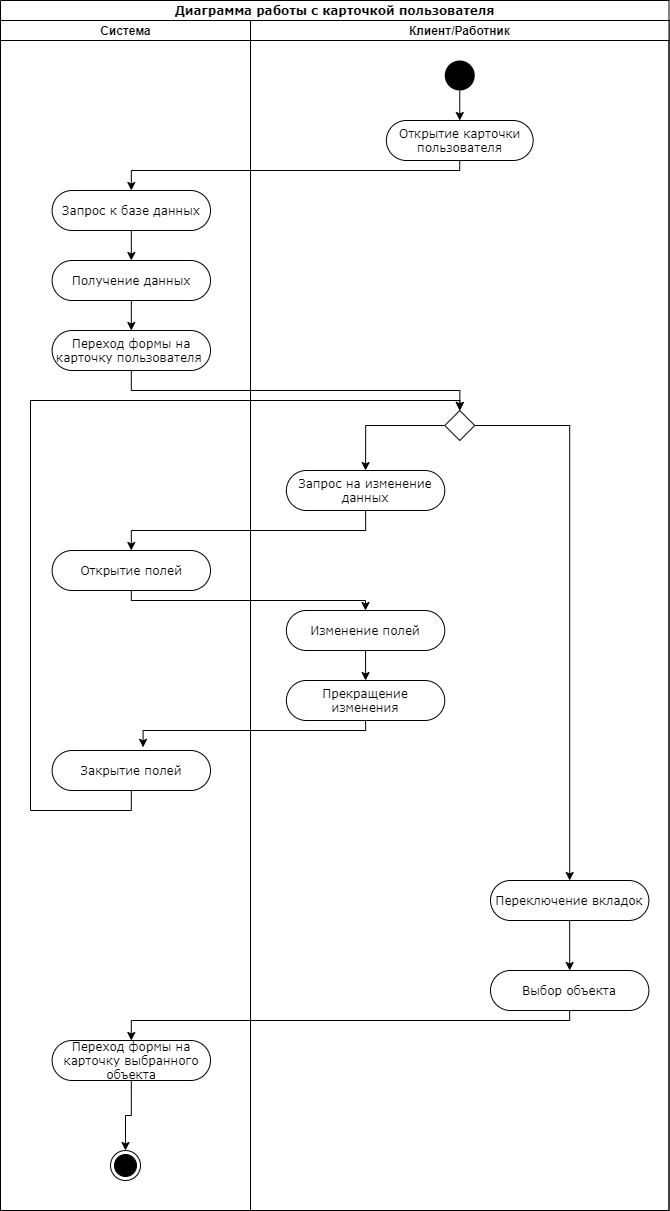

The diagram above was exported from draw.io. Its source (the exported page's mxGraphModel, read from the mxfile embedded in the PNG):
<mxGraphModel dx="2078" dy="1244" grid="1" gridSize="10" guides="1" tooltips="1" connect="1" arrows="1" fold="1" page="1" pageScale="1" pageWidth="3300" pageHeight="4681" math="0" shadow="0">
  <root>
    <mxCell id="7O2gF7AWLXJMSY6cgK9o-0" />
    <mxCell id="7O2gF7AWLXJMSY6cgK9o-1" parent="7O2gF7AWLXJMSY6cgK9o-0" />
    <mxCell id="LgqTCySF359qw8Zy1i0--0" value="Диаграмма работы с карточкой пользователя" style="swimlane;html=1;childLayout=stackLayout;startSize=20;rounded=0;shadow=0;comic=0;labelBackgroundColor=none;strokeWidth=1;fontFamily=Verdana;fontSize=12;align=center;glass=0;" parent="7O2gF7AWLXJMSY6cgK9o-1" vertex="1">
      <mxGeometry x="50" y="20" width="668.5" height="1210" as="geometry" />
    </mxCell>
    <mxCell id="LgqTCySF359qw8Zy1i0--1" value="Система" style="swimlane;html=1;startSize=20;" parent="LgqTCySF359qw8Zy1i0--0" vertex="1">
      <mxGeometry y="20" width="250" height="1190" as="geometry" />
    </mxCell>
    <mxCell id="sd0Ovpa0fc97JfYWVaxw-1" style="edgeStyle=orthogonalEdgeStyle;rounded=0;orthogonalLoop=1;jettySize=auto;html=1;exitX=0.5;exitY=1;exitDx=0;exitDy=0;entryX=0.5;entryY=0;entryDx=0;entryDy=0;" parent="LgqTCySF359qw8Zy1i0--1" source="CcbV6kbn-q4faCSvba28-1" target="sd0Ovpa0fc97JfYWVaxw-0" edge="1">
      <mxGeometry relative="1" as="geometry" />
    </mxCell>
    <mxCell id="CcbV6kbn-q4faCSvba28-1" value="Запрос к базе данных" style="rounded=1;whiteSpace=wrap;html=1;shadow=0;comic=0;labelBackgroundColor=none;strokeWidth=1;fontFamily=Verdana;fontSize=12;align=center;arcSize=50;" parent="LgqTCySF359qw8Zy1i0--1" vertex="1">
      <mxGeometry x="51.63" y="170" width="158.37" height="40" as="geometry" />
    </mxCell>
    <mxCell id="sd0Ovpa0fc97JfYWVaxw-3" style="edgeStyle=orthogonalEdgeStyle;rounded=0;orthogonalLoop=1;jettySize=auto;html=1;exitX=0.5;exitY=1;exitDx=0;exitDy=0;entryX=0.5;entryY=0;entryDx=0;entryDy=0;" parent="LgqTCySF359qw8Zy1i0--1" source="sd0Ovpa0fc97JfYWVaxw-0" target="sd0Ovpa0fc97JfYWVaxw-2" edge="1">
      <mxGeometry relative="1" as="geometry" />
    </mxCell>
    <mxCell id="sd0Ovpa0fc97JfYWVaxw-0" value="Получение данных" style="rounded=1;whiteSpace=wrap;html=1;shadow=0;comic=0;labelBackgroundColor=none;strokeWidth=1;fontFamily=Verdana;fontSize=12;align=center;arcSize=50;" parent="LgqTCySF359qw8Zy1i0--1" vertex="1">
      <mxGeometry x="51.629999999999995" y="240" width="158.37" height="40" as="geometry" />
    </mxCell>
    <mxCell id="sd0Ovpa0fc97JfYWVaxw-2" value="Переход формы на карточку пользователя&amp;nbsp;" style="rounded=1;whiteSpace=wrap;html=1;shadow=0;comic=0;labelBackgroundColor=none;strokeWidth=1;fontFamily=Verdana;fontSize=12;align=center;arcSize=50;" parent="LgqTCySF359qw8Zy1i0--1" vertex="1">
      <mxGeometry x="51.629999999999995" y="310" width="158.37" height="40" as="geometry" />
    </mxCell>
    <mxCell id="huAgu6-ivkdk52SSkdgG-4" value="Открытие полей" style="rounded=1;whiteSpace=wrap;html=1;shadow=0;comic=0;labelBackgroundColor=none;strokeWidth=1;fontFamily=Verdana;fontSize=12;align=center;arcSize=50;" parent="LgqTCySF359qw8Zy1i0--1" vertex="1">
      <mxGeometry x="51.629999999999995" y="530" width="158.37" height="40" as="geometry" />
    </mxCell>
    <mxCell id="huAgu6-ivkdk52SSkdgG-10" value="Закрытие полей" style="rounded=1;whiteSpace=wrap;html=1;shadow=0;comic=0;labelBackgroundColor=none;strokeWidth=1;fontFamily=Verdana;fontSize=12;align=center;arcSize=50;" parent="LgqTCySF359qw8Zy1i0--1" vertex="1">
      <mxGeometry x="51.629999999999995" y="730" width="158.37" height="40" as="geometry" />
    </mxCell>
    <mxCell id="j1qhbhf7-5j0s-tZB4_X-1" style="edgeStyle=orthogonalEdgeStyle;rounded=0;orthogonalLoop=1;jettySize=auto;html=1;exitX=0.5;exitY=1;exitDx=0;exitDy=0;entryX=0.5;entryY=0;entryDx=0;entryDy=0;" edge="1" parent="LgqTCySF359qw8Zy1i0--1" source="huAgu6-ivkdk52SSkdgG-19" target="j1qhbhf7-5j0s-tZB4_X-0">
      <mxGeometry relative="1" as="geometry" />
    </mxCell>
    <mxCell id="huAgu6-ivkdk52SSkdgG-19" value="Переход формы на карточку выбранного объекта" style="rounded=1;whiteSpace=wrap;html=1;shadow=0;comic=0;labelBackgroundColor=none;strokeWidth=1;fontFamily=Verdana;fontSize=12;align=center;arcSize=50;" parent="LgqTCySF359qw8Zy1i0--1" vertex="1">
      <mxGeometry x="51.629999999999995" y="1020" width="158.37" height="40" as="geometry" />
    </mxCell>
    <mxCell id="j1qhbhf7-5j0s-tZB4_X-0" value="" style="ellipse;html=1;shape=endState;fillColor=#000000;strokeColor=#000000;rounded=0;shadow=0;glass=0;sketch=0;" vertex="1" parent="LgqTCySF359qw8Zy1i0--1">
      <mxGeometry x="110" y="1130" width="30" height="30" as="geometry" />
    </mxCell>
    <mxCell id="CcbV6kbn-q4faCSvba28-3" style="edgeStyle=orthogonalEdgeStyle;rounded=0;orthogonalLoop=1;jettySize=auto;html=1;exitX=0.5;exitY=1;exitDx=0;exitDy=0;entryX=0.5;entryY=0;entryDx=0;entryDy=0;" parent="LgqTCySF359qw8Zy1i0--0" source="CcbV6kbn-q4faCSvba28-0" target="CcbV6kbn-q4faCSvba28-1" edge="1">
      <mxGeometry relative="1" as="geometry">
        <Array as="points">
          <mxPoint x="459" y="170" />
          <mxPoint x="131" y="170" />
        </Array>
      </mxGeometry>
    </mxCell>
    <mxCell id="LgqTCySF359qw8Zy1i0--29" value="Клиент/Работник" style="swimlane;html=1;startSize=20;" parent="LgqTCySF359qw8Zy1i0--0" vertex="1">
      <mxGeometry x="250" y="20" width="418.5" height="1190" as="geometry" />
    </mxCell>
    <mxCell id="CcbV6kbn-q4faCSvba28-2" style="edgeStyle=orthogonalEdgeStyle;rounded=0;orthogonalLoop=1;jettySize=auto;html=1;exitX=0.5;exitY=1;exitDx=0;exitDy=0;entryX=0.5;entryY=0;entryDx=0;entryDy=0;" parent="LgqTCySF359qw8Zy1i0--29" source="b7BK_JNvXIPu4G4CJc7Q-0" target="CcbV6kbn-q4faCSvba28-0" edge="1">
      <mxGeometry relative="1" as="geometry" />
    </mxCell>
    <mxCell id="b7BK_JNvXIPu4G4CJc7Q-0" value="" style="ellipse;fillColor=#000000;strokeColor=none;" parent="LgqTCySF359qw8Zy1i0--29" vertex="1">
      <mxGeometry x="194.25" y="40" width="30" height="30" as="geometry" />
    </mxCell>
    <mxCell id="CcbV6kbn-q4faCSvba28-0" value="Открытие карточки пользователя" style="rounded=1;whiteSpace=wrap;html=1;shadow=0;comic=0;labelBackgroundColor=none;strokeWidth=1;fontFamily=Verdana;fontSize=12;align=center;arcSize=50;" parent="LgqTCySF359qw8Zy1i0--29" vertex="1">
      <mxGeometry x="135.87" y="100" width="146.75" height="40" as="geometry" />
    </mxCell>
    <mxCell id="huAgu6-ivkdk52SSkdgG-3" style="edgeStyle=orthogonalEdgeStyle;rounded=0;orthogonalLoop=1;jettySize=auto;html=1;exitX=0;exitY=0.5;exitDx=0;exitDy=0;entryX=0.5;entryY=0;entryDx=0;entryDy=0;" parent="LgqTCySF359qw8Zy1i0--29" source="huAgu6-ivkdk52SSkdgG-0" target="huAgu6-ivkdk52SSkdgG-2" edge="1">
      <mxGeometry relative="1" as="geometry" />
    </mxCell>
    <mxCell id="huAgu6-ivkdk52SSkdgG-14" style="edgeStyle=orthogonalEdgeStyle;rounded=0;orthogonalLoop=1;jettySize=auto;html=1;exitX=1;exitY=0.5;exitDx=0;exitDy=0;entryX=0.5;entryY=0;entryDx=0;entryDy=0;" parent="LgqTCySF359qw8Zy1i0--29" source="huAgu6-ivkdk52SSkdgG-0" target="huAgu6-ivkdk52SSkdgG-13" edge="1">
      <mxGeometry relative="1" as="geometry" />
    </mxCell>
    <mxCell id="huAgu6-ivkdk52SSkdgG-0" value="" style="rhombus;rounded=0;shadow=0;glass=0;sketch=0;" parent="LgqTCySF359qw8Zy1i0--29" vertex="1">
      <mxGeometry x="194.25" y="390" width="30" height="30" as="geometry" />
    </mxCell>
    <mxCell id="huAgu6-ivkdk52SSkdgG-2" value="Запрос на изменение данных" style="rounded=1;whiteSpace=wrap;html=1;shadow=0;comic=0;labelBackgroundColor=none;strokeWidth=1;fontFamily=Verdana;fontSize=12;align=center;arcSize=50;" parent="LgqTCySF359qw8Zy1i0--29" vertex="1">
      <mxGeometry x="35.879999999999995" y="450" width="158.37" height="40" as="geometry" />
    </mxCell>
    <mxCell id="huAgu6-ivkdk52SSkdgG-9" style="edgeStyle=orthogonalEdgeStyle;rounded=0;orthogonalLoop=1;jettySize=auto;html=1;exitX=0.5;exitY=1;exitDx=0;exitDy=0;entryX=0.5;entryY=0;entryDx=0;entryDy=0;" parent="LgqTCySF359qw8Zy1i0--29" source="huAgu6-ivkdk52SSkdgG-6" target="huAgu6-ivkdk52SSkdgG-8" edge="1">
      <mxGeometry relative="1" as="geometry" />
    </mxCell>
    <mxCell id="huAgu6-ivkdk52SSkdgG-6" value="Изменение полей" style="rounded=1;whiteSpace=wrap;html=1;shadow=0;comic=0;labelBackgroundColor=none;strokeWidth=1;fontFamily=Verdana;fontSize=12;align=center;arcSize=50;" parent="LgqTCySF359qw8Zy1i0--29" vertex="1">
      <mxGeometry x="35.879999999999995" y="590" width="158.37" height="40" as="geometry" />
    </mxCell>
    <mxCell id="huAgu6-ivkdk52SSkdgG-8" value="Прекращение изменения" style="rounded=1;whiteSpace=wrap;html=1;shadow=0;comic=0;labelBackgroundColor=none;strokeWidth=1;fontFamily=Verdana;fontSize=12;align=center;arcSize=50;" parent="LgqTCySF359qw8Zy1i0--29" vertex="1">
      <mxGeometry x="35.879999999999995" y="660" width="158.37" height="40" as="geometry" />
    </mxCell>
    <mxCell id="huAgu6-ivkdk52SSkdgG-18" style="edgeStyle=orthogonalEdgeStyle;rounded=0;orthogonalLoop=1;jettySize=auto;html=1;exitX=0.5;exitY=1;exitDx=0;exitDy=0;entryX=0.5;entryY=0;entryDx=0;entryDy=0;" parent="LgqTCySF359qw8Zy1i0--29" source="huAgu6-ivkdk52SSkdgG-13" target="huAgu6-ivkdk52SSkdgG-17" edge="1">
      <mxGeometry relative="1" as="geometry" />
    </mxCell>
    <mxCell id="huAgu6-ivkdk52SSkdgG-13" value="Переключение вкладок" style="rounded=1;whiteSpace=wrap;html=1;shadow=0;comic=0;labelBackgroundColor=none;strokeWidth=1;fontFamily=Verdana;fontSize=12;align=center;arcSize=50;" parent="LgqTCySF359qw8Zy1i0--29" vertex="1">
      <mxGeometry x="240" y="860" width="158.37" height="40" as="geometry" />
    </mxCell>
    <mxCell id="huAgu6-ivkdk52SSkdgG-17" value="Выбор объекта" style="rounded=1;whiteSpace=wrap;html=1;shadow=0;comic=0;labelBackgroundColor=none;strokeWidth=1;fontFamily=Verdana;fontSize=12;align=center;arcSize=50;" parent="LgqTCySF359qw8Zy1i0--29" vertex="1">
      <mxGeometry x="240" y="950" width="158.37" height="40" as="geometry" />
    </mxCell>
    <mxCell id="huAgu6-ivkdk52SSkdgG-1" style="edgeStyle=orthogonalEdgeStyle;rounded=0;orthogonalLoop=1;jettySize=auto;html=1;exitX=0.5;exitY=1;exitDx=0;exitDy=0;entryX=0.5;entryY=0;entryDx=0;entryDy=0;" parent="LgqTCySF359qw8Zy1i0--0" source="sd0Ovpa0fc97JfYWVaxw-2" target="huAgu6-ivkdk52SSkdgG-0" edge="1">
      <mxGeometry relative="1" as="geometry" />
    </mxCell>
    <mxCell id="huAgu6-ivkdk52SSkdgG-5" style="edgeStyle=orthogonalEdgeStyle;rounded=0;orthogonalLoop=1;jettySize=auto;html=1;exitX=0.5;exitY=1;exitDx=0;exitDy=0;" parent="LgqTCySF359qw8Zy1i0--0" source="huAgu6-ivkdk52SSkdgG-2" target="huAgu6-ivkdk52SSkdgG-4" edge="1">
      <mxGeometry relative="1" as="geometry" />
    </mxCell>
    <mxCell id="huAgu6-ivkdk52SSkdgG-7" style="edgeStyle=orthogonalEdgeStyle;rounded=0;orthogonalLoop=1;jettySize=auto;html=1;exitX=0.5;exitY=1;exitDx=0;exitDy=0;" parent="LgqTCySF359qw8Zy1i0--0" source="huAgu6-ivkdk52SSkdgG-4" target="huAgu6-ivkdk52SSkdgG-6" edge="1">
      <mxGeometry relative="1" as="geometry">
        <Array as="points">
          <mxPoint x="131" y="600" />
          <mxPoint x="365" y="600" />
        </Array>
      </mxGeometry>
    </mxCell>
    <mxCell id="huAgu6-ivkdk52SSkdgG-11" style="edgeStyle=orthogonalEdgeStyle;rounded=0;orthogonalLoop=1;jettySize=auto;html=1;exitX=0.5;exitY=1;exitDx=0;exitDy=0;entryX=0.574;entryY=-0.079;entryDx=0;entryDy=0;entryPerimeter=0;" parent="LgqTCySF359qw8Zy1i0--0" source="huAgu6-ivkdk52SSkdgG-8" target="huAgu6-ivkdk52SSkdgG-10" edge="1">
      <mxGeometry relative="1" as="geometry">
        <Array as="points">
          <mxPoint x="365" y="730" />
          <mxPoint x="142" y="730" />
        </Array>
      </mxGeometry>
    </mxCell>
    <mxCell id="huAgu6-ivkdk52SSkdgG-12" style="edgeStyle=orthogonalEdgeStyle;rounded=0;orthogonalLoop=1;jettySize=auto;html=1;exitX=0.5;exitY=1;exitDx=0;exitDy=0;entryX=0.5;entryY=0;entryDx=0;entryDy=0;" parent="LgqTCySF359qw8Zy1i0--0" source="huAgu6-ivkdk52SSkdgG-10" target="huAgu6-ivkdk52SSkdgG-0" edge="1">
      <mxGeometry relative="1" as="geometry">
        <Array as="points">
          <mxPoint x="131" y="810" />
          <mxPoint x="30" y="810" />
          <mxPoint x="30" y="400" />
          <mxPoint x="459" y="400" />
        </Array>
      </mxGeometry>
    </mxCell>
    <mxCell id="huAgu6-ivkdk52SSkdgG-20" style="edgeStyle=orthogonalEdgeStyle;rounded=0;orthogonalLoop=1;jettySize=auto;html=1;exitX=0.5;exitY=1;exitDx=0;exitDy=0;entryX=0.5;entryY=0;entryDx=0;entryDy=0;" parent="LgqTCySF359qw8Zy1i0--0" source="huAgu6-ivkdk52SSkdgG-17" target="huAgu6-ivkdk52SSkdgG-19" edge="1">
      <mxGeometry relative="1" as="geometry">
        <Array as="points">
          <mxPoint x="569" y="1020" />
          <mxPoint x="131" y="1020" />
        </Array>
      </mxGeometry>
    </mxCell>
  </root>
</mxGraphModel>